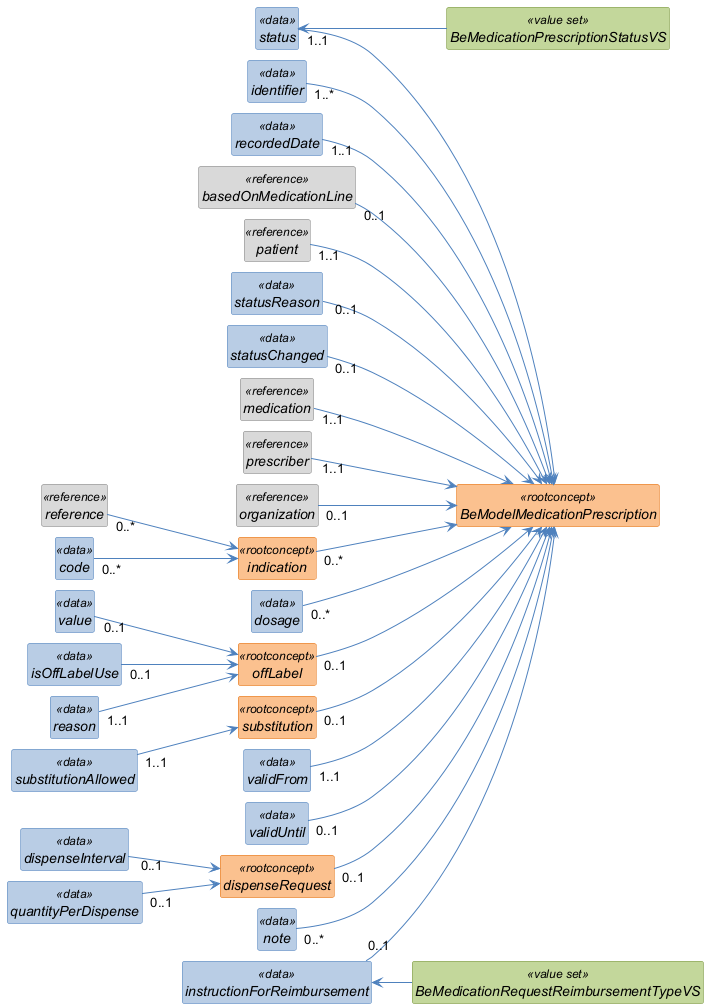

The diagram above was rendered by PlantUML. Its source (embedded in the PNG):
@startuml
left to right direction
skinparam shadowing false
skinparam nodesep 10
skinparam ranksep 40
skinparam classAttributeIconSize 0
skinparam class {
  FontStyle italic
  BackgroundColor<<rootconcept>> #FAC08F
  BorderColor<<rootconcept>> #E36C0A
  BackgroundColor<<data>> #B8CCE4
  BorderColor<<data>> #4F81BD
  BackgroundColor<<reference>> #D9D9D9
  BorderColor<<reference>> #808080
  BackgroundColor<<value set>> #C3D69B
  BorderColor<<value set>> #77933C
  ArrowColor #4F81BD
}
hide circle
hide empty members

class "BeModelMedicationPrescription" as BeModelMedicationPrescription <<rootconcept>> {
}

class "identifier" as BeModelMedicationPrescription_identifier <<data>> {
}

class "recordedDate" as BeModelMedicationPrescription_recordedDate <<data>> {
}

class "basedOnMedicationLine" as BeModelMedicationPrescription_basedOnMedicationLine <<reference>> {
}

class "patient" as BeModelMedicationPrescription_patient <<reference>> {
}

class "status" as BeModelMedicationPrescription_status <<data>> {
}

class "BeMedicationPrescriptionStatusVS" as BeModelMedicationPrescription_status_vs <<value set>> {
}

class "statusReason" as BeModelMedicationPrescription_statusReason <<data>> {
}

class "statusChanged" as BeModelMedicationPrescription_statusChanged <<data>> {
}

class "medication" as BeModelMedicationPrescription_medication <<reference>> {
}

class "prescriber" as BeModelMedicationPrescription_prescriber <<reference>> {
}

class "organization" as BeModelMedicationPrescription_organization <<reference>> {
}

class "indication" as BeModelMedicationPrescription_indication <<rootconcept>> {
}

class "reference" as BeModelMedicationPrescription_indication_reference <<reference>> {
}

class "code" as BeModelMedicationPrescription_indication_code <<data>> {
}

class "dosage" as BeModelMedicationPrescription_dosage <<data>> {
}

class "offLabel" as BeModelMedicationPrescription_offLabel <<rootconcept>> {
}

class "value" as BeModelMedicationPrescription_offLabel_value <<data>> {
}

class "isOffLabelUse" as BeModelMedicationPrescription_offLabel_isOffLabelUse <<data>> {
}

class "reason" as BeModelMedicationPrescription_offLabel_reason <<data>> {
}

class "substitution" as BeModelMedicationPrescription_substitution <<rootconcept>> {
}

class "substitutionAllowed" as BeModelMedicationPrescription_substitution_substitutionAllowed <<data>> {
}

class "instructionForReimbursement" as BeModelMedicationPrescription_instructionForReimbursement <<data>> {
}

class "BeMedicationRequestReimbursementTypeVS" as BeModelMedicationPrescription_instructionForReimbursement_vs <<value set>> {
}

class "validFrom" as BeModelMedicationPrescription_validFrom <<data>> {
}

class "validUntil" as BeModelMedicationPrescription_validUntil <<data>> {
}

class "dispenseRequest" as BeModelMedicationPrescription_dispenseRequest <<rootconcept>> {
}

class "dispenseInterval" as BeModelMedicationPrescription_dispenseRequest_dispenseInterval <<data>> {
}

class "quantityPerDispense" as BeModelMedicationPrescription_dispenseRequest_quantityPerDispense <<data>> {
}

class "note" as BeModelMedicationPrescription_note <<data>> {
}

BeModelMedicationPrescription_status <-- BeModelMedicationPrescription_status_vs
BeModelMedicationPrescription_instructionForReimbursement <-- BeModelMedicationPrescription_instructionForReimbursement_vs
BeModelMedicationPrescription_identifier "1..*" --> BeModelMedicationPrescription
BeModelMedicationPrescription_recordedDate "1..1" --> BeModelMedicationPrescription
BeModelMedicationPrescription_basedOnMedicationLine "0..1" --> BeModelMedicationPrescription
BeModelMedicationPrescription_patient "1..1" --> BeModelMedicationPrescription
BeModelMedicationPrescription_status "1..1" --> BeModelMedicationPrescription
BeModelMedicationPrescription_statusReason "0..1" --> BeModelMedicationPrescription
BeModelMedicationPrescription_statusChanged "0..1" --> BeModelMedicationPrescription
BeModelMedicationPrescription_medication "1..1" --> BeModelMedicationPrescription
BeModelMedicationPrescription_prescriber "1..1" --> BeModelMedicationPrescription
BeModelMedicationPrescription_organization "0..1" --> BeModelMedicationPrescription
BeModelMedicationPrescription_indication "0..*" --> BeModelMedicationPrescription
BeModelMedicationPrescription_indication_reference "0..*" --> BeModelMedicationPrescription_indication
BeModelMedicationPrescription_indication_code "0..*" --> BeModelMedicationPrescription_indication
BeModelMedicationPrescription_dosage "0..*" --> BeModelMedicationPrescription
BeModelMedicationPrescription_offLabel "0..1" --> BeModelMedicationPrescription
BeModelMedicationPrescription_offLabel_value "0..1" --> BeModelMedicationPrescription_offLabel
BeModelMedicationPrescription_offLabel_isOffLabelUse "0..1" --> BeModelMedicationPrescription_offLabel
BeModelMedicationPrescription_offLabel_reason "1..1" --> BeModelMedicationPrescription_offLabel
BeModelMedicationPrescription_substitution "0..1" --> BeModelMedicationPrescription
BeModelMedicationPrescription_substitution_substitutionAllowed "1..1" --> BeModelMedicationPrescription_substitution
BeModelMedicationPrescription_instructionForReimbursement "0..1" --> BeModelMedicationPrescription
BeModelMedicationPrescription_validFrom "1..1" --> BeModelMedicationPrescription
BeModelMedicationPrescription_validUntil "0..1" --> BeModelMedicationPrescription
BeModelMedicationPrescription_dispenseRequest "0..1" --> BeModelMedicationPrescription
BeModelMedicationPrescription_dispenseRequest_dispenseInterval "0..1" --> BeModelMedicationPrescription_dispenseRequest
BeModelMedicationPrescription_dispenseRequest_quantityPerDispense "0..1" --> BeModelMedicationPrescription_dispenseRequest
BeModelMedicationPrescription_note "0..*" --> BeModelMedicationPrescription
@enduml